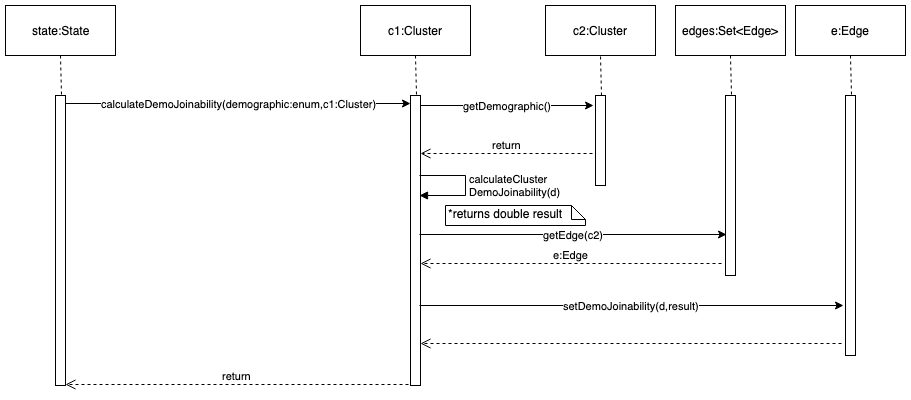

The diagram above was exported from draw.io. Its source (the exported page's mxGraphModel, read from the mxfile embedded in the PNG):
<mxGraphModel dx="918" dy="616" grid="1" gridSize="10" guides="1" tooltips="1" connect="1" arrows="1" fold="1" page="1" pageScale="1" pageWidth="850" pageHeight="1100" math="0" shadow="0">
  <root>
    <mxCell id="0" />
    <mxCell id="1" parent="0" />
    <mxCell id="qfi-WUNR96qvpdQSN-Fk-1" value="" style="html=1;points=[];perimeter=orthogonalPerimeter;" parent="1" vertex="1">
      <mxGeometry x="80" y="110" width="10" height="290" as="geometry" />
    </mxCell>
    <mxCell id="qfi-WUNR96qvpdQSN-Fk-2" value="state:State" style="html=1;" parent="1" vertex="1">
      <mxGeometry x="30" y="20" width="110" height="50" as="geometry" />
    </mxCell>
    <mxCell id="qfi-WUNR96qvpdQSN-Fk-3" value="" style="endArrow=none;dashed=1;html=1;entryX=0.5;entryY=1;entryDx=0;entryDy=0;exitX=0.6;exitY=-0.004;exitDx=0;exitDy=0;exitPerimeter=0;" parent="1" source="qfi-WUNR96qvpdQSN-Fk-1" target="qfi-WUNR96qvpdQSN-Fk-2" edge="1">
      <mxGeometry width="50" height="50" relative="1" as="geometry">
        <mxPoint x="-120" y="280" as="sourcePoint" />
        <mxPoint x="-70" y="230" as="targetPoint" />
      </mxGeometry>
    </mxCell>
    <mxCell id="qfi-WUNR96qvpdQSN-Fk-4" value="" style="html=1;points=[];perimeter=orthogonalPerimeter;" parent="1" vertex="1">
      <mxGeometry x="435" y="110" width="10" height="290" as="geometry" />
    </mxCell>
    <mxCell id="qfi-WUNR96qvpdQSN-Fk-5" value="c1:Cluster" style="html=1;" parent="1" vertex="1">
      <mxGeometry x="385" y="20" width="110" height="50" as="geometry" />
    </mxCell>
    <mxCell id="qfi-WUNR96qvpdQSN-Fk-6" value="" style="endArrow=none;dashed=1;html=1;entryX=0.5;entryY=1;entryDx=0;entryDy=0;exitX=0.6;exitY=-0.004;exitDx=0;exitDy=0;exitPerimeter=0;" parent="1" source="qfi-WUNR96qvpdQSN-Fk-4" target="qfi-WUNR96qvpdQSN-Fk-5" edge="1">
      <mxGeometry width="50" height="50" relative="1" as="geometry">
        <mxPoint x="235" y="280" as="sourcePoint" />
        <mxPoint x="285" y="230" as="targetPoint" />
      </mxGeometry>
    </mxCell>
    <mxCell id="qfi-WUNR96qvpdQSN-Fk-7" value="calculateDemoJoinability(demographic:enum,c1:Cluster)" style="endArrow=classic;html=1;exitX=1;exitY=0.026;exitDx=0;exitDy=0;exitPerimeter=0;entryX=0;entryY=0.026;entryDx=0;entryDy=0;entryPerimeter=0;" parent="1" source="qfi-WUNR96qvpdQSN-Fk-1" target="qfi-WUNR96qvpdQSN-Fk-4" edge="1">
      <mxGeometry width="50" height="50" relative="1" as="geometry">
        <mxPoint x="281" y="130" as="sourcePoint" />
        <mxPoint x="470" y="130" as="targetPoint" />
      </mxGeometry>
    </mxCell>
    <mxCell id="qfi-WUNR96qvpdQSN-Fk-8" value="" style="html=1;points=[];perimeter=orthogonalPerimeter;" parent="1" vertex="1">
      <mxGeometry x="620" y="110" width="10" height="90" as="geometry" />
    </mxCell>
    <mxCell id="qfi-WUNR96qvpdQSN-Fk-9" value="c2:Cluster" style="html=1;" parent="1" vertex="1">
      <mxGeometry x="570" y="20" width="110" height="50" as="geometry" />
    </mxCell>
    <mxCell id="qfi-WUNR96qvpdQSN-Fk-10" value="" style="endArrow=none;dashed=1;html=1;entryX=0.5;entryY=1;entryDx=0;entryDy=0;exitX=0.6;exitY=-0.004;exitDx=0;exitDy=0;exitPerimeter=0;" parent="1" source="qfi-WUNR96qvpdQSN-Fk-8" target="qfi-WUNR96qvpdQSN-Fk-9" edge="1">
      <mxGeometry width="50" height="50" relative="1" as="geometry">
        <mxPoint x="420" y="280" as="sourcePoint" />
        <mxPoint x="470" y="230" as="targetPoint" />
      </mxGeometry>
    </mxCell>
    <mxCell id="qfi-WUNR96qvpdQSN-Fk-17" value="" style="html=1;points=[];perimeter=orthogonalPerimeter;" parent="1" vertex="1">
      <mxGeometry x="870" y="110" width="10" height="260" as="geometry" />
    </mxCell>
    <mxCell id="qfi-WUNR96qvpdQSN-Fk-18" value="e:Edge" style="html=1;" parent="1" vertex="1">
      <mxGeometry x="820" y="20" width="110" height="50" as="geometry" />
    </mxCell>
    <mxCell id="qfi-WUNR96qvpdQSN-Fk-19" value="" style="endArrow=none;dashed=1;html=1;entryX=0.5;entryY=1;entryDx=0;entryDy=0;exitX=0.6;exitY=-0.004;exitDx=0;exitDy=0;exitPerimeter=0;" parent="1" source="qfi-WUNR96qvpdQSN-Fk-17" target="qfi-WUNR96qvpdQSN-Fk-18" edge="1">
      <mxGeometry width="50" height="50" relative="1" as="geometry">
        <mxPoint x="670" y="280" as="sourcePoint" />
        <mxPoint x="720" y="230" as="targetPoint" />
      </mxGeometry>
    </mxCell>
    <mxCell id="qfi-WUNR96qvpdQSN-Fk-20" value="" style="html=1;points=[];perimeter=orthogonalPerimeter;" parent="1" vertex="1">
      <mxGeometry x="750" y="110" width="10" height="180" as="geometry" />
    </mxCell>
    <mxCell id="qfi-WUNR96qvpdQSN-Fk-21" value="edges:Set&amp;lt;Edge&amp;gt;" style="html=1;" parent="1" vertex="1">
      <mxGeometry x="700" y="20" width="110" height="50" as="geometry" />
    </mxCell>
    <mxCell id="qfi-WUNR96qvpdQSN-Fk-22" value="" style="endArrow=none;dashed=1;html=1;entryX=0.5;entryY=1;entryDx=0;entryDy=0;exitX=0.6;exitY=-0.004;exitDx=0;exitDy=0;exitPerimeter=0;" parent="1" source="qfi-WUNR96qvpdQSN-Fk-20" target="qfi-WUNR96qvpdQSN-Fk-21" edge="1">
      <mxGeometry width="50" height="50" relative="1" as="geometry">
        <mxPoint x="550" y="280" as="sourcePoint" />
        <mxPoint x="600" y="230" as="targetPoint" />
      </mxGeometry>
    </mxCell>
    <mxCell id="qfi-WUNR96qvpdQSN-Fk-23" value="getDemographic()" style="endArrow=classic;html=1;exitX=1.1;exitY=0.017;exitDx=0;exitDy=0;exitPerimeter=0;" parent="1" edge="1">
      <mxGeometry width="50" height="50" relative="1" as="geometry">
        <mxPoint x="445" y="120" as="sourcePoint" />
        <mxPoint x="618" y="120" as="targetPoint" />
      </mxGeometry>
    </mxCell>
    <mxCell id="qfi-WUNR96qvpdQSN-Fk-24" value="getEdge(c2)" style="endArrow=classic;html=1;entryX=0.1;entryY=0.772;entryDx=0;entryDy=0;entryPerimeter=0;" parent="1" target="qfi-WUNR96qvpdQSN-Fk-20" edge="1">
      <mxGeometry width="50" height="50" relative="1" as="geometry">
        <mxPoint x="444" y="249" as="sourcePoint" />
        <mxPoint x="649" y="240" as="targetPoint" />
      </mxGeometry>
    </mxCell>
    <mxCell id="qfi-WUNR96qvpdQSN-Fk-25" value="setDemoJoinability(d,result)" style="endArrow=classic;html=1;entryX=-0.2;entryY=0.808;entryDx=0;entryDy=0;entryPerimeter=0;" parent="1" target="qfi-WUNR96qvpdQSN-Fk-17" edge="1">
      <mxGeometry width="50" height="50" relative="1" as="geometry">
        <mxPoint x="444" y="320" as="sourcePoint" />
        <mxPoint x="700" y="320" as="targetPoint" />
      </mxGeometry>
    </mxCell>
    <mxCell id="qfi-WUNR96qvpdQSN-Fk-27" value="return" style="html=1;verticalAlign=bottom;endArrow=open;dashed=1;endSize=8;exitX=-0.2;exitY=0.997;exitDx=0;exitDy=0;exitPerimeter=0;" parent="1" source="qfi-WUNR96qvpdQSN-Fk-4" target="qfi-WUNR96qvpdQSN-Fk-1" edge="1">
      <mxGeometry relative="1" as="geometry">
        <mxPoint x="380" y="399.5" as="sourcePoint" />
        <mxPoint x="190" y="399.5" as="targetPoint" />
      </mxGeometry>
    </mxCell>
    <mxCell id="qfi-WUNR96qvpdQSN-Fk-28" value="return" style="html=1;verticalAlign=bottom;endArrow=open;dashed=1;endSize=8;exitX=-0.3;exitY=0.644;exitDx=0;exitDy=0;exitPerimeter=0;" parent="1" source="qfi-WUNR96qvpdQSN-Fk-8" target="qfi-WUNR96qvpdQSN-Fk-4" edge="1">
      <mxGeometry relative="1" as="geometry">
        <mxPoint x="610" y="170" as="sourcePoint" />
        <mxPoint x="444" y="170" as="targetPoint" />
      </mxGeometry>
    </mxCell>
    <mxCell id="qfi-WUNR96qvpdQSN-Fk-29" value="e:Edge" style="html=1;verticalAlign=bottom;endArrow=open;dashed=1;endSize=8;exitX=-0.4;exitY=0.933;exitDx=0;exitDy=0;exitPerimeter=0;" parent="1" source="qfi-WUNR96qvpdQSN-Fk-20" target="qfi-WUNR96qvpdQSN-Fk-4" edge="1">
      <mxGeometry relative="1" as="geometry">
        <mxPoint x="710" y="270" as="sourcePoint" />
        <mxPoint x="520" y="270" as="targetPoint" />
      </mxGeometry>
    </mxCell>
    <mxCell id="qfi-WUNR96qvpdQSN-Fk-30" value="" style="html=1;verticalAlign=bottom;endArrow=open;dashed=1;endSize=8;exitX=-0.4;exitY=0.954;exitDx=0;exitDy=0;exitPerimeter=0;" parent="1" source="qfi-WUNR96qvpdQSN-Fk-17" target="qfi-WUNR96qvpdQSN-Fk-4" edge="1">
      <mxGeometry relative="1" as="geometry">
        <mxPoint x="830" y="359.5" as="sourcePoint" />
        <mxPoint x="640" y="359.5" as="targetPoint" />
      </mxGeometry>
    </mxCell>
    <mxCell id="qfi-WUNR96qvpdQSN-Fk-31" value="calculateCluster&lt;br&gt;DemoJoinability(d)" style="edgeStyle=orthogonalEdgeStyle;html=1;align=left;spacingLeft=2;endArrow=block;rounded=0;" parent="1" edge="1">
      <mxGeometry relative="1" as="geometry">
        <mxPoint x="444" y="190" as="sourcePoint" />
        <Array as="points">
          <mxPoint x="490" y="190" />
          <mxPoint x="490" y="210" />
          <mxPoint x="444" y="210" />
        </Array>
        <mxPoint x="444" y="210" as="targetPoint" />
      </mxGeometry>
    </mxCell>
    <mxCell id="qfi-WUNR96qvpdQSN-Fk-33" value="*returns double result" style="shape=note;whiteSpace=wrap;html=1;size=14;verticalAlign=top;align=left;spacingTop=-6;" parent="1" vertex="1">
      <mxGeometry x="470" y="220" width="140" height="20" as="geometry" />
    </mxCell>
  </root>
</mxGraphModel>